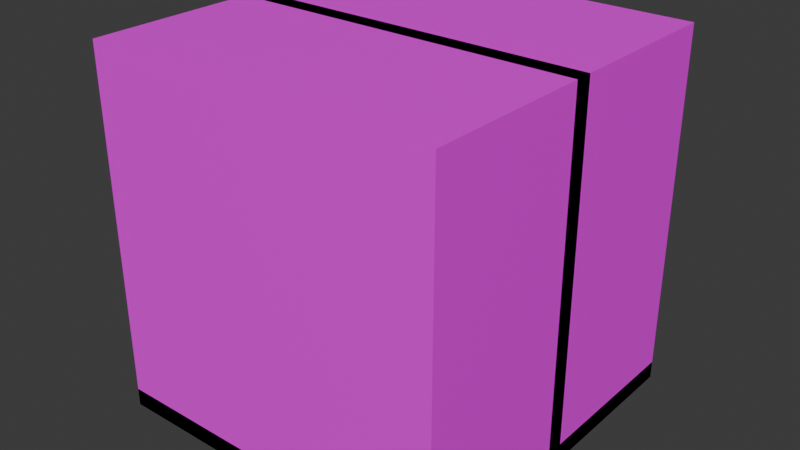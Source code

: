 # Source: gridmap_tiles.blend  (saved by Blender 4.3.34; exported with 4.5.12 LTS)
import bpy
from mathutils import Matrix  # noqa: F401  (used for matrix-valued properties, if any)

bpy.ops.wm.read_factory_settings(use_empty=True)
scene = bpy.context.scene
scene.name = 'Scene'

# ---- collections
col_collection = bpy.data.collections.new('Collection'); scene.collection.children.link(col_collection)

# ---- images (referenced by path relative to the original .blend; pixels are not part of the script)
import os
ASSET_DIR = os.environ.get("B2B_ASSET_DIR", "")  # directory of the original .blend (textures are referenced by path, not embedded)
HERE = os.path.dirname(os.path.abspath(__file__))  # packed textures are extracted next to this script under _unpacked/

def load_image(name, relpath, width, height, colorspace="sRGB"):
    """Load a texture the original file referenced (path relative to the .blend, or extracted next to this script)."""
    p = next((c for c in (os.path.join(HERE, relpath), os.path.join(ASSET_DIR, relpath)) if relpath and os.path.exists(c)), "")
    if p:
        img = bpy.data.images.load(p, check_existing=True)
        img.name = name
    else:  # same state as the original file: an image datablock whose file is absent (Cycles renders it pink)
        img = bpy.data.images.new(name, width, height)
        img.source = "FILE"
        img.filepath = "//" + (relpath or name)
    img.colorspace_settings.name = colorspace
    return img
img_lab1_flr4_png = load_image('lab1_flr4.png', 'textures/lab1_flr4.png', 1024, 1024, 'sRGB')
img_tnnl_w12d2_png = load_image('tnnl_w12d2.png', 'textures/tnnl_w12d2.png', 1024, 1024, 'sRGB')
img_lab3_w1d_png = load_image('lab3_w1d.png', 'textures/lab3_w1d.png', 1024, 1024, 'sRGB')
img_vending_machine_base_color_png = load_image('Vending-Machine_Base_color.png', 'Vending-Machine_Base_color.png', 1024, 1024, 'sRGB')

# ---- materials (node trees are filled in below, after node groups)
mat_mat_lab_floor = bpy.data.materials.new('mat_lab_floor')
mat_mat_wall_1 = bpy.data.materials.new('mat_wall_1')
mat_mat_roof = bpy.data.materials.new('mat_roof')
mat_vending_machine = bpy.data.materials.new('Vending-Machine')
mat_vending_machine.roughness = 0.5

# ---- material node trees
mat_mat_lab_floor.use_nodes = True; mat_mat_lab_floor.node_tree.nodes.clear()
_N = mat_mat_lab_floor.node_tree.nodes; _L = mat_mat_lab_floor.node_tree.links
n0 = _N.new('ShaderNodeBsdfPrincipled'); n0.name = 'Principled BSDF'; n0.location = (10, 300)
n1 = _N.new('ShaderNodeOutputMaterial'); n1.name = 'Material Output'; n1.location = (300, 300)
n2 = _N.new('ShaderNodeTexImage'); n2.name = 'Image Texture'; n2.location = (-280, 280)
n2.image = img_lab1_flr4_png
_L.new(n0.outputs[0], n1.inputs[0])
_L.new(n2.outputs[0], n0.inputs[0])
n1.is_active_output = True
mat_mat_wall_1.use_nodes = True; mat_mat_wall_1.node_tree.nodes.clear()
_N = mat_mat_wall_1.node_tree.nodes; _L = mat_mat_wall_1.node_tree.links
n0 = _N.new('ShaderNodeBsdfPrincipled'); n0.name = 'Principled BSDF'; n0.location = (10, 300)
n1 = _N.new('ShaderNodeOutputMaterial'); n1.name = 'Material Output'; n1.location = (300, 300)
n2 = _N.new('ShaderNodeTexImage'); n2.name = 'Image Texture'; n2.location = (-280, 280)
n2.image = img_tnnl_w12d2_png
_L.new(n0.outputs[0], n1.inputs[0])
_L.new(n2.outputs[0], n0.inputs[0])
n1.is_active_output = True
mat_mat_roof.use_nodes = True; mat_mat_roof.node_tree.nodes.clear()
_N = mat_mat_roof.node_tree.nodes; _L = mat_mat_roof.node_tree.links
n0 = _N.new('ShaderNodeBsdfPrincipled'); n0.name = 'Principled BSDF'; n0.location = (10, 300)
n1 = _N.new('ShaderNodeOutputMaterial'); n1.name = 'Material Output'; n1.location = (300, 300)
n2 = _N.new('ShaderNodeTexImage'); n2.name = 'Image Texture'; n2.location = (-280, 260)
n2.image = img_lab3_w1d_png
_L.new(n0.outputs[0], n1.inputs[0])
_L.new(n2.outputs[0], n0.inputs[0])
n1.is_active_output = True
mat_vending_machine.use_nodes = True; mat_vending_machine.node_tree.nodes.clear()
_N = mat_vending_machine.node_tree.nodes; _L = mat_vending_machine.node_tree.links
n0 = _N.new('ShaderNodeBsdfPrincipled'); n0.name = 'Principled BSDF'; n0.location = (10, 300)
n0.inputs[27].default_value = (0.0, 0.0, 0.0, 1.0)
n0.inputs[28].default_value = 1.0
n1 = _N.new('ShaderNodeOutputMaterial'); n1.name = 'Material Output'; n1.location = (300, 300)
n2 = _N.new('ShaderNodeNormalMap'); n2.name = 'Normal Map'; n2.location = (-300, -300)
n2.label = 'Normal/Map'
n2.inputs[0].default_value = 0.0
n3 = _N.new('ShaderNodeTexImage'); n3.name = 'Image Texture'; n3.location = (-280, 280)
n3.image = img_vending_machine_base_color_png
_L.new(n0.outputs[0], n1.inputs[0])
_L.new(n2.outputs[0], n0.inputs[5])
_L.new(n3.outputs[0], n0.inputs[0])
n1.is_active_output = True

# ---- world
world_world = bpy.data.worlds.new('World'); scene.world = world_world
world_world.use_nodes = True; world_world.node_tree.nodes.clear()
_N = world_world.node_tree.nodes; _L = world_world.node_tree.links
n0 = _N.new('ShaderNodeOutputWorld'); n0.name = 'World Output'; n0.location = (300, 300)
n1 = _N.new('ShaderNodeBackground'); n1.name = 'Background'; n1.location = (10, 300)
n1.inputs[0].default_value = (0.05088, 0.05088, 0.05088, 1.0)
_L.new(n1.outputs[0], n0.inputs[0])
n0.is_active_output = True
world_world.color = (0.05088, 0.05088, 0.05088)
world_world.sun_shadow_jitter_overblur = 0.0

# ---- meshes
me_cube_004 = bpy.data.meshes.new('Cube.004')
me_cube_004.from_pydata([(-1.5, -1.5, -1.5), (-1.5, -1.5, 1.5), (-1.5, 1.5, -1.5), (-1.5, 1.5, 1.5), (1.5, -1.5, -1.5), (1.5, -1.5, 1.5), (1.5, 1.5, -1.5), (1.5, 1.5, 1.5)], [], [(0, 1, 3, 2), (2, 3, 7, 6), (6, 7, 5, 4), (4, 5, 1, 0), (2, 6, 4, 0), (7, 3, 1, 5)])
_uv = me_cube_004.uv_layers.new(name='UVMap')
_uv.uv.foreach_set('vector', [0.0, 0.0, 0.0, 1.0, 1.0, 1.0, 1.0, 0.0, 0.0, 0.0, 0.0, 1.0, 1.0, 1.0, 1.0, 0.0, 1.0, 0.0, 1.0, 1.0, 0.0, 1.0, 0.0, 0.0, 1.0, 0.0, 1.0, 1.0, 0.0, 1.0, 0.0, 0.0, 0.0, 1.0, 1.0, 1.0, 1.0, 0.0, 0.0, 0.0, 1.0, 1.0, 0.0, 1.0, 0.0, 0.0, 1.0, 0.0])
me_cube_004.materials.append(mat_mat_lab_floor)
me_cube_004.update()
me_cube_001 = bpy.data.meshes.new('Cube.001')
me_cube_001.from_pydata([(-1.5, -1.5, -1.575), (-1.5, -1.5, -1.425), (-1.5, 1.5, -1.575), (-1.5, 1.5, -1.425), (1.5, -1.5, -1.575), (1.5, -1.5, -1.425), (1.5, 1.5, -1.575), (1.5, 1.5, -1.425)], [], [(0, 1, 3, 2), (2, 3, 7, 6), (6, 7, 5, 4), (4, 5, 1, 0), (2, 6, 4, 0), (7, 3, 1, 5)])
_uv = me_cube_001.uv_layers.new(name='UVMap')
_uv.uv.foreach_set('vector', [0.0, 0.475, 0.0, 0.525, 1.0, 0.525, 1.0, 0.475, 0.0, 0.475, 0.0, 0.525, 1.0, 0.525, 1.0, 0.475, 1.0, 0.475, 1.0, 0.525, 0.0, 0.525, 0.0, 0.475, 1.0, 0.475, 1.0, 0.525, 0.0, 0.525, 0.0, 0.475, 0.0, 1.0, 1.0, 1.0, 1.0, 0.0, 0.0, 0.0, 1.0, 1.0, 0.0, 1.0, 0.0, 0.0, 1.0, 0.0])
me_cube_001.materials.append(mat_mat_lab_floor)
me_cube_001.update()
me_cube_005 = bpy.data.meshes.new('Cube.005')
me_cube_005.from_pydata([(-1.5, -0.075, -1.5), (-1.5, -0.075, 1.5), (-1.5, 0.075, -1.5), (-1.5, 0.075, 1.5), (1.5, -0.075, -1.5), (1.5, -0.075, 1.5), (1.5, 0.075, -1.5), (1.5, 0.075, 1.5)], [], [(0, 1, 3, 2), (2, 3, 7, 6), (6, 7, 5, 4), (4, 5, 1, 0), (2, 6, 4, 0), (7, 3, 1, 5)])
_uv = me_cube_005.uv_layers.new(name='UVMap')
_uv.uv.foreach_set('vector', [0.475, 0.0, 0.475, 1.0, 0.525, 1.0, 0.525, 0.0, 0.0, 0.0, 0.0, 1.0, 1.0, 1.0, 1.0, 0.0, 0.525, 0.0, 0.525, 1.0, 0.475, 1.0, 0.475, 0.0, 1.0, 0.0, 1.0, 1.0, 0.0, 1.0, 0.0, 0.0, 0.0, 0.525, 1.0, 0.525, 1.0, 0.475, 0.0, 0.475, 1.0, 0.525, 0.0, 0.525, 0.0, 0.475, 1.0, 0.475])
me_cube_005.materials.append(mat_mat_wall_1)
me_cube_005.update()
me_cube_006 = bpy.data.meshes.new('Cube.006')
me_cube_006.from_pydata([(-1.5, -1.5, -1.575), (-1.5, -1.5, -1.425), (-1.5, 1.5, -1.575), (-1.5, 1.5, -1.425), (1.5, -1.5, -1.575), (1.5, -1.5, -1.425), (1.5, 1.5, -1.575), (1.5, 1.5, -1.425)], [], [(0, 1, 3, 2), (2, 3, 7, 6), (6, 7, 5, 4), (4, 5, 1, 0), (2, 6, 4, 0), (7, 3, 1, 5)])
_uv = me_cube_006.uv_layers.new(name='UVMap')
_uv.uv.foreach_set('vector', [0.0, 0.475, 0.0, 0.525, 1.0, 0.525, 1.0, 0.475, 0.0, 0.475, 0.0, 0.525, 1.0, 0.525, 1.0, 0.475, 1.0, 0.475, 1.0, 0.525, 0.0, 0.525, 0.0, 0.475, 1.0, 0.475, 1.0, 0.525, 0.0, 0.525, 0.0, 0.475, 0.0, 1.0, 1.0, 1.0, 1.0, 0.0, 0.0, 0.0, 1.0, 1.0, 0.0, 1.0, 0.0, 0.0, 1.0, 0.0])
me_cube_006.materials.append(mat_mat_lab_floor)
me_cube_006.update()
me_cube_002 = bpy.data.meshes.new('Cube.002')
me_cube_002.from_pydata([(-1.5, -0.075, -1.5), (-1.5, -0.075, 1.5), (-1.5, 0.075, -1.5), (-1.5, 0.075, 1.5), (1.5, -0.075, -1.5), (1.5, -0.075, 1.5), (1.5, 0.075, -1.5), (1.5, 0.075, 1.5)], [], [(0, 1, 3, 2), (2, 3, 7, 6), (6, 7, 5, 4), (4, 5, 1, 0), (2, 6, 4, 0), (7, 3, 1, 5)])
_uv = me_cube_002.uv_layers.new(name='UVMap')
_uv.uv.foreach_set('vector', [0.475, 0.0, 0.475, 1.0, 0.525, 1.0, 0.525, 0.0, 0.0, 0.0, 0.0, 1.0, 1.0, 1.0, 1.0, 0.0, 0.525, 0.0, 0.525, 1.0, 0.475, 1.0, 0.475, 0.0, 1.0, 0.0, 1.0, 1.0, 0.0, 1.0, 0.0, 0.0, 0.0, 0.525, 1.0, 0.525, 1.0, 0.475, 0.0, 0.475, 1.0, 0.525, 0.0, 0.525, 0.0, 0.475, 1.0, 0.475])
me_cube_002.materials.append(mat_mat_wall_1)
me_cube_002.update()
me_cube_003 = bpy.data.meshes.new('Cube.003')
me_cube_003.from_pydata([(-1.5, -0.075, -1.5), (-1.5, 0.075, -1.5), (1.5, -0.075, -1.5), (1.5, 0.075, -1.5), (-1.5, -0.075, 0.0), (-1.5, 0.075, 0.0), (1.5, 0.075, 0.0), (1.5, -0.075, 0.0)], [], [(1, 3, 2, 0), (2, 7, 4, 0), (3, 6, 7, 2), (1, 5, 6, 3), (0, 4, 5, 1)])
_uv = me_cube_003.uv_layers.new(name='UVMap')
_uv.uv.foreach_set('vector', [0.0, 0.525, 1.0, 0.525, 1.0, 0.475, 0.0, 0.475, 1.0, 0.0, 1.0, 0.5, 0.0, 0.5, 0.0, 0.0, 0.525, 0.0, 0.525, 0.5, 0.475, 0.5, 0.475, 0.0, 0.0, 0.0, 0.0, 0.5, 1.0, 0.5, 1.0, 0.0, 0.475, 0.0, 0.475, 0.5, 0.525, 0.5, 0.525, 0.0])
me_cube_003.materials.append(mat_mat_wall_1)
me_cube_003.update()
me_cube_007 = bpy.data.meshes.new('Cube.007')
me_cube_007.from_pydata([(-1.5, -0.075, -1.5), (-1.5, 0.075, -1.5), (1.5, -0.075, -1.5), (1.5, 0.075, -1.5), (-1.5, -0.075, 0.0), (-1.5, 0.075, 0.0), (1.5, 0.075, 0.0), (1.5, -0.075, 0.0)], [], [(1, 3, 2, 0), (2, 7, 4, 0), (3, 6, 7, 2), (1, 5, 6, 3), (0, 4, 5, 1)])
_uv = me_cube_007.uv_layers.new(name='UVMap')
_uv.uv.foreach_set('vector', [0.0, 0.525, 1.0, 0.525, 1.0, 0.475, 0.0, 0.475, 1.0, 0.0, 1.0, 0.5, 0.0, 0.5, 0.0, 0.0, 0.525, 0.0, 0.525, 0.5, 0.475, 0.5, 0.475, 0.0, 0.0, 0.0, 0.0, 0.5, 1.0, 0.5, 1.0, 0.0, 0.475, 0.0, 0.475, 0.5, 0.525, 0.5, 0.525, 0.0])
me_cube_007.materials.append(mat_mat_wall_1)
me_cube_007.update()
me_cube_008 = bpy.data.meshes.new('Cube.008')
me_cube_008.from_pydata([(-1.5, -0.075, -1.5), (-1.5, -0.075, 1.5), (-1.5, 0.075, -1.5), (-1.5, 0.075, 1.5), (1.5, -0.075, -1.5), (1.5, -0.075, 1.5), (1.5, 0.075, -1.5), (1.5, 0.075, 1.5), (0.8706, 0.075, -1.5), (-0.8706, 0.075, -1.5), (-0.8706, 0.075, 1.5), (0.8706, 0.075, 1.5), (-0.8706, -0.075, -1.5), (0.8706, -0.075, -1.5), (0.8706, -0.075, 1.5), (-0.8706, -0.075, 1.5), (-1.5, -0.075, 0.8638), (-1.5, 0.075, 0.8638), (1.5, 0.075, 0.8638), (1.5, -0.075, 0.8638), (0.8706, -0.075, 0.8638), (-0.8706, -0.075, 0.8638), (-0.8706, 0.075, 0.8638), (0.8706, 0.075, 0.8638)], [], [(16, 1, 3, 17), (23, 11, 7, 18), (18, 7, 5, 19), (21, 15, 1, 16), (8, 6, 4, 13), (10, 3, 1, 15), (7, 11, 14, 5), (11, 10, 15, 14), (2, 9, 12, 0), (19, 5, 14, 20), (20, 14, 15, 21), (17, 3, 10, 22), (22, 10, 11, 23), (20, 21, 22, 23), (2, 17, 22, 9), (13, 20, 23, 8), (4, 19, 20, 13), (12, 21, 16, 0), (6, 18, 19, 4), (8, 23, 18, 6), (0, 16, 17, 2), (21, 12, 9, 22)])
_uv = me_cube_008.uv_layers.new(name='UVMap')
_uv.uv.foreach_set('vector', [0.475, 0.7879, 0.475, 1.0, 0.525, 1.0, 0.525, 0.7879, 0.7902, 0.7879, 0.7902, 1.0, 1.0, 1.0, 1.0, 0.7879, 0.525, 0.7879, 0.525, 1.0, 0.475, 1.0, 0.475, 0.7879, 0.2098, 0.7879, 0.2098, 1.0, 0.0, 1.0, 0.0, 0.7879, 0.7902, 0.525, 1.0, 0.525, 1.0, 0.475, 0.7902, 0.475, 0.2098, 0.525, 0.0, 0.525, 0.0, 0.475, 0.2098, 0.475, 1.0, 0.525, 0.7902, 0.525, 0.7902, 0.475, 1.0, 0.475, 0.7902, 0.525, 0.2098, 0.525, 0.2098, 0.475, 0.7902, 0.475, 0.0, 0.525, 0.2098, 0.525, 0.2098, 0.475, 0.0, 0.475, 1.0, 0.7879, 1.0, 1.0, 0.7902, 1.0, 0.7902, 0.7879, 0.7902, 0.7879, 0.7902, 1.0, 0.2098, 1.0, 0.2098, 0.7879, 0.0, 0.7879, 0.0, 1.0, 0.2098, 1.0, 0.2098, 0.7879, 0.2098, 0.7879, 0.2098, 1.0, 0.7902, 1.0, 0.7902, 0.7879, 0.7902, 0.7879, 0.2098, 0.7879, 0.2098, 0.7879, 0.7902, 0.7879, 0.0, 0.0, 0.0, 0.7879, 0.2098, 0.7879, 0.2098, 0.0, 0.7902, 0.0, 0.7902, 0.7879, 0.7902, 0.7879, 0.7902, 0.0, 1.0, 0.0, 1.0, 0.7879, 0.7902, 0.7879, 0.7902, 0.0, 0.2098, 0.0, 0.2098, 0.7879, 0.0, 0.7879, 0.0, 0.0, 0.525, 0.0, 0.525, 0.7879, 0.475, 0.7879, 0.475, 0.0, 0.7902, 0.0, 0.7902, 0.7879, 1.0, 0.7879, 1.0, 0.0, 0.475, 0.0, 0.475, 0.7879, 0.525, 0.7879, 0.525, 0.0, 0.2098, 0.7879, 0.2098, 0.0, 0.2098, 0.0, 0.2098, 0.7879])
me_cube_008.materials.append(mat_mat_wall_1)
me_cube_008.update()
me_cube_009 = bpy.data.meshes.new('Cube.009')
me_cube_009.from_pydata([(-1.5, -1.5, -1.575), (-1.5, -1.5, -1.425), (-1.5, 1.5, -1.575), (-1.5, 1.5, -1.425), (1.5, -1.5, -1.575), (1.5, -1.5, -1.425), (1.5, 1.5, -1.575), (1.5, 1.5, -1.425)], [], [(0, 1, 3, 2), (2, 3, 7, 6), (6, 7, 5, 4), (4, 5, 1, 0), (2, 6, 4, 0), (7, 3, 1, 5)])
_uv = me_cube_009.uv_layers.new(name='UVMap')
_uv.uv.foreach_set('vector', [0.0, 0.475, 0.0, 0.525, 1.0, 0.525, 1.0, 0.475, 0.0, 0.475, 0.0, 0.525, 1.0, 0.525, 1.0, 0.475, 1.0, 0.475, 1.0, 0.525, 0.0, 0.525, 0.0, 0.475, 1.0, 0.475, 1.0, 0.525, 0.0, 0.525, 0.0, 0.475, 0.0, 1.0, 1.0, 1.0, 1.0, 0.0, 0.0, 0.0, 1.0, 1.0, 0.0, 1.0, 0.0, 0.0, 1.0, 0.0])
me_cube_009.materials.append(mat_mat_roof)
me_cube_009.update()
me_cube_010 = bpy.data.meshes.new('Cube.010')
me_cube_010.from_pydata([(-1.5, -1.5, -1.575), (-1.5, -1.5, -1.425), (-1.5, 1.5, -1.575), (-1.5, 1.5, -1.425), (1.5, -1.5, -1.575), (1.5, -1.5, -1.425), (1.5, 1.5, -1.575), (1.5, 1.5, -1.425)], [], [(0, 1, 3, 2), (2, 3, 7, 6), (6, 7, 5, 4), (4, 5, 1, 0), (2, 6, 4, 0), (7, 3, 1, 5)])
_uv = me_cube_010.uv_layers.new(name='UVMap')
_uv.uv.foreach_set('vector', [0.0, 0.475, 0.0, 0.525, 1.0, 0.525, 1.0, 0.475, 0.0, 0.475, 0.0, 0.525, 1.0, 0.525, 1.0, 0.475, 1.0, 0.475, 1.0, 0.525, 0.0, 0.525, 0.0, 0.475, 1.0, 0.475, 1.0, 0.525, 0.0, 0.525, 0.0, 0.475, 0.0, 1.0, 1.0, 1.0, 1.0, 0.0, 0.0, 0.0, 1.0, 1.0, 0.0, 1.0, 0.0, 0.0, 1.0, 0.0])
me_cube_010.materials.append(mat_mat_roof)
me_cube_010.update()
me_cube_048 = bpy.data.meshes.new('Cube.048')
me_cube_048.from_pydata([(-0.3815, -0.6219, -1.005), (-0.3815, -0.6219, 1.123), (-0.3815, 0.6879, -1.005), (-0.3815, 0.588, 1.023), (0.6768, -0.6219, -1.005), (0.6768, -0.6219, 1.123), (0.6768, 0.6879, -1.005), (0.6768, 0.6879, 1.123), (-0.3815, -0.3147, -1.005), (-0.3815, -0.2148, 1.023), (0.6768, -0.3147, -1.005), (0.6768, -0.3147, 1.123), (-0.3815, -0.6219, -0.52), (-0.3815, 0.588, -0.4202), (0.6768, 0.6879, -0.52), (0.6768, -0.6219, -0.52), (0.6768, -0.3147, -0.52), (-0.3815, -0.2148, -0.4202), (-0.3815, -0.3147, 1.123), (-0.3815, 0.6879, 1.123), (-0.3815, 0.6879, -0.52), (-0.3815, -0.3147, -0.52), (-0.283, -0.2148, 1.023), (-0.283, 0.588, 1.023), (-0.283, 0.588, -0.4202), (-0.283, -0.2148, -0.4202)], [], [(13, 17, 25, 24), (20, 19, 7, 14), (16, 11, 5, 15), (15, 5, 1, 12), (8, 10, 4, 0), (11, 18, 1, 5), (7, 19, 18, 11), (2, 6, 10, 8), (14, 7, 11, 16), (12, 1, 18, 21), (0, 12, 21, 8), (6, 14, 16, 10), (4, 15, 12, 0), (10, 16, 15, 4), (2, 20, 14, 6), (8, 21, 20, 2), (3, 9, 18, 19), (13, 3, 19, 20), (9, 17, 21, 18), (17, 13, 20, 21), (25, 22, 23, 24), (3, 13, 24, 23), (17, 9, 22, 25), (9, 3, 23, 22)])
me_cube_048.polygons.foreach_set('use_smooth', [True] * 24)
_k = set([(0, 4), (0, 8), (0, 12), (1, 5), (1, 12), (1, 18), (2, 6), (2, 8), (2, 20), (3, 9), (3, 13), (3, 23), (4, 10), (4, 15), (5, 11), (5, 15), (6, 10), (6, 14), (7, 11), (7, 14), (7, 19), (9, 17), (9, 22), (13, 17), (13, 24), (17, 25), (18, 19), (19, 20), (22, 23), (22, 25), (23, 24), (24, 25)])
me_cube_048.attributes.new('sharp_edge', 'BOOLEAN', 'EDGE').data.foreach_set('value', [ (min(e.vertices), max(e.vertices)) in _k for e in me_cube_048.edges])
_uv = me_cube_048.uv_layers.new(name='UVMap')
_uv.uv.foreach_set('vector', [0.8507, 0.3411, 0.8507, 0.5263, 0.828, 0.5263, 0.828, 0.3411, 0.3815, 0.5558, 0.002454, 0.5558, 0.002454, 0.3117, 0.3815, 0.3117, 0.3815, 0.07333, 0.002454, 0.07333, 0.002454, 0.002454, 0.3815, 0.002454, 0.3815, 0.8061, 0.002454, 0.8061, 0.002454, 0.562, 0.3815, 0.562, 0.569, 0.5031, 0.569, 0.7472, 0.4982, 0.7472, 0.4982, 0.5031, 0.569, 0.7534, 0.569, 0.9975, 0.4982, 0.9975, 0.4982, 0.7534, 0.8003, 0.7534, 0.8003, 0.9975, 0.569, 0.9975, 0.569, 0.7534, 0.8003, 0.5031, 0.8003, 0.7472, 0.569, 0.7472, 0.569, 0.5031, 0.3815, 0.3046, 0.002454, 0.3046, 0.002454, 0.07333, 0.3815, 0.07333, 0.4982, 0.3815, 0.4982, 0.002454, 0.569, 0.002454, 0.569, 0.3815, 0.4982, 0.4933, 0.4982, 0.3815, 0.569, 0.3815, 0.569, 0.4933, 0.4933, 0.3046, 0.3815, 0.3046, 0.3815, 0.07333, 0.4933, 0.07333, 0.4933, 0.8061, 0.3815, 0.8061, 0.3815, 0.562, 0.4933, 0.562, 0.4933, 0.07333, 0.3815, 0.07333, 0.3815, 0.002454, 0.4933, 0.002454, 0.4933, 0.5558, 0.3815, 0.5558, 0.3815, 0.3117, 0.4933, 0.3117, 0.569, 0.4933, 0.569, 0.3815, 0.8003, 0.3815, 0.8003, 0.4933, 0.7773, 0.0255, 0.5921, 0.0255, 0.569, 0.002454, 0.8003, 0.002454, 0.7773, 0.3584, 0.7773, 0.0255, 0.8003, 0.002454, 0.8003, 0.3815, 0.5921, 0.0255, 0.5921, 0.3584, 0.569, 0.3815, 0.569, 0.002454, 0.5921, 0.3584, 0.7773, 0.3584, 0.8003, 0.3815, 0.569, 0.3815, 0.8052, 0.3354, 0.8052, 0.002457, 0.9905, 0.002457, 0.9905, 0.3354, 0.8053, 0.674, 0.8053, 0.3411, 0.828, 0.3411, 0.828, 0.674, 0.8556, 0.674, 0.8556, 0.3411, 0.8783, 0.3411, 0.8783, 0.674, 0.6197, 0.0319, 0.6197, 0.2171, 0.597, 0.2171, 0.597, 0.0319])
me_cube_048.materials.append(mat_vending_machine)
me_cube_048.update()
me_cube_048.normals_split_custom_set([tuple(v) for v in zip(*[iter([0.0, 0.0, 1.0, 0.0, 0.0, 1.0, 0.0, 0.0, 1.0, 0.0, 0.0, 1.0, 0.0, 1.0, 0.0, 0.0, 1.0, 0.0, 0.0, 1.0, 0.0, 0.0, 1.0, 0.0, 1.0, 0.0, 0.0, 1.0, 0.0, 0.0, 1.0, 0.0, 0.0, 1.0, 0.0, 0.0, 0.0, -1.0, 0.0, 0.0, -1.0, 0.0, 0.0, -1.0, 0.0, 0.0, -1.0, 0.0, 0.0, 0.0, -1.0, 0.0, 0.0, -1.0, 0.0, 0.0, -1.0, 0.0, 0.0, -1.0, 0.0, 0.0, 1.0, 0.0, 0.0, 1.0, 0.0, 0.0, 1.0, 0.0, 0.0, 1.0, 0.0, 0.0, 1.0, 0.0, 0.0, 1.0, 0.0, 0.0, 1.0, 0.0, 0.0, 1.0, 0.0, 0.0, -1.0, 0.0, 0.0, -1.0, 0.0, 0.0, -1.0, 0.0, 0.0, -1.0, 1.0, 0.0, 0.0, 1.0, 0.0, 0.0, 1.0, 0.0, 0.0, 1.0, 0.0, 0.0, -1.0, 0.0, 0.0, -1.0, 0.0, 0.0, -1.0, 0.0, 0.0, -1.0, 0.0, 0.0, -1.0, 0.0, 0.0, -1.0, 0.0, 0.0, -1.0, 0.0, 0.0, -1.0, 0.0, 0.0, 1.0, 0.0, 0.0, 1.0, 0.0, 0.0, 1.0, 0.0, 0.0, 1.0, 0.0, 0.0, 0.0, -1.0, 0.0, 0.0, -1.0, 0.0, 0.0, -1.0, 0.0, 0.0, -1.0, 0.0, 1.0, 0.0, 0.0, 1.0, 0.0, 0.0, 1.0, 0.0, 0.0, 1.0, 0.0, 0.0, 0.0, 1.0, 0.0, 0.0, 1.0, 0.0, 0.0, 1.0, 0.0, 0.0, 1.0, 0.0, -1.0, 0.0, 0.0, -1.0, 0.0, 0.0, -1.0, 0.0, 0.0, -1.0, 0.0, 0.0, -1.0, 0.0, 0.0, -1.0, 0.0, 0.0, -1.0, 0.0, 0.0, -1.0, 0.0, 0.0, -1.0, 0.0, 0.0, -1.0, 0.0, 0.0, -1.0, 0.0, 0.0, -1.0, 0.0, 0.0, -1.0, 0.0, 0.0, -1.0, 0.0, 0.0, -1.0, 0.0, 0.0, -1.0, 0.0, 0.0, -1.0, 0.0, 0.0, -1.0, 0.0, 0.0, -1.0, 0.0, 0.0, -1.0, 0.0, 0.0, -1.0, 0.0, 0.0, -1.0, 0.0, 0.0, -1.0, 0.0, 0.0, -1.0, 0.0, 0.0, 0.0, -1.0, 0.0, 0.0, -1.0, 0.0, 0.0, -1.0, 0.0, 0.0, -1.0, 0.0, 0.0, 1.0, 0.0, 0.0, 1.0, 0.0, 0.0, 1.0, 0.0, 0.0, 1.0, 0.0, 0.0, 0.0, -1.0, 0.0, 0.0, -1.0, 0.0, 0.0, -1.0, 0.0, 0.0, -1.0])] * 3)])

# ---- objects
ob_00_testcube = bpy.data.objects.new('00_TestCube', me_cube_004)
ob_01_floormarble = bpy.data.objects.new('01_FloorMarble', me_cube_001)
ob_02_wall1_colonly = bpy.data.objects.new('02_Wall1-colonly', me_cube_005)
ob_01_floormarble_colonly = bpy.data.objects.new('01_FloorMarble-colonly', me_cube_006)
ob_02_wall1 = bpy.data.objects.new('02_Wall1', me_cube_002)
ob_03_wall1half = bpy.data.objects.new('03_Wall1Half', me_cube_003)
ob_03_wall1half_colonly = bpy.data.objects.new('03_Wall1Half-colonly', me_cube_007)
ob_04_doorway = bpy.data.objects.new('04_Doorway', me_cube_008)
ob_05_floor2 = bpy.data.objects.new('05_Floor2', me_cube_009)
ob_05_floor2_colonly = bpy.data.objects.new('05_Floor2-colonly', me_cube_010)
ob_vending_machine = bpy.data.objects.new('Vending-Machine', me_cube_048)

# ---- transforms, parenting, visibility, modifiers, constraints
ob_00_testcube.location = (0.0, 0.0, 0.0)
ob_01_floormarble.location = (0.0, 0.0, 0.0)
ob_02_wall1_colonly.parent = ob_02_wall1
ob_02_wall1_colonly.location = (0.0, 0.0, 0.0)
ob_01_floormarble_colonly.parent = ob_01_floormarble
ob_01_floormarble_colonly.location = (0.0, 0.0, 0.0)
ob_02_wall1.location = (0.0, 0.0, 0.0)
ob_03_wall1half.location = (0.0, 0.0, 0.0)
ob_03_wall1half_colonly.parent = ob_03_wall1half
ob_03_wall1half_colonly.location = (0.0, 0.0, 0.0)
ob_04_doorway.location = (0.0, 0.0, 0.0)
ob_05_floor2.location = (0.0, 0.0, 0.0)
ob_05_floor2_colonly.parent = ob_05_floor2
ob_05_floor2_colonly.location = (0.0, 0.0, 0.0)
ob_vending_machine.location = (0.0, 0.0, 0.0)
ob_vending_machine.rotation_euler = (-1.629e-07, 0.0, 0.0)
ob_vending_machine.color = (0.8, 0.8, 0.8, 1.0)

# ---- collection membership
col_collection.objects.link(ob_00_testcube)
col_collection.objects.link(ob_01_floormarble)
col_collection.objects.link(ob_02_wall1_colonly)
col_collection.objects.link(ob_01_floormarble_colonly)
col_collection.objects.link(ob_02_wall1)
col_collection.objects.link(ob_03_wall1half)
col_collection.objects.link(ob_03_wall1half_colonly)
col_collection.objects.link(ob_04_doorway)
col_collection.objects.link(ob_05_floor2)
col_collection.objects.link(ob_05_floor2_colonly)
col_collection.objects.link(ob_vending_machine)

# ---- scene / render settings (as saved in the file)
scene.frame_start = 1; scene.frame_end = 250; scene.frame_set(1)
scene.render.engine = 'BLENDER_EEVEE_NEXT'
bpy.context.view_layer.update()

# ---- added for rendering (the .blend has no active camera and no usable light): camera, sun
cam_auto = bpy.data.cameras.new('AutoCamera')
cam_auto.lens = 50.0
cam_auto.sensor_width = 36.0
cam_auto.clip_end = 1000.0
ob_auto_camera = bpy.data.objects.new('AutoCamera', cam_auto)
scene.collection.objects.link(ob_auto_camera)
ob_auto_camera.location = (4.848, -5.8176, 3.8409)
ob_auto_camera.rotation_euler = (1.09748, -7.21219e-08, 0.694738)
scene.camera = ob_auto_camera
light_auto_sun = bpy.data.lights.new('AutoSun', 'SUN')
light_auto_sun.energy = 3.0
light_auto_sun.angle = 0.0523599
ob_auto_sun = bpy.data.objects.new('AutoSun', light_auto_sun)
scene.collection.objects.link(ob_auto_sun)
ob_auto_sun.rotation_euler = (0.872665, 0.174533, 0.523599)
bpy.context.view_layer.update()
